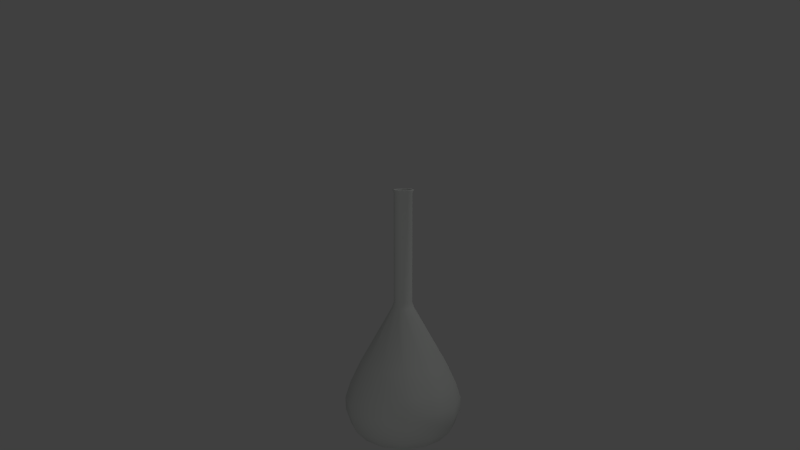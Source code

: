 # Source: BalaoVerde.blend  (saved by Blender 2.68.0; exported with 4.5.12 LTS)
import bpy
from mathutils import Matrix  # noqa: F401  (used for matrix-valued properties, if any)

bpy.ops.wm.read_factory_settings(use_empty=True)
scene = bpy.context.scene
scene.name = 'Scene'

# ---- collections
col_collection_1 = bpy.data.collections.new('Collection 1'); scene.collection.children.link(col_collection_1)

# ---- materials (node trees are filled in below, after node groups)
mat_materialverde = bpy.data.materials.new('MaterialVerde')
mat_materialverde.alpha_threshold = 0.0
mat_materialverde.use_transparent_shadow = False
mat_materialverde.diffuse_color = (0.0, 1.0, 0.01568, 1.0)
mat_materialverde.roughness = 0.5
mat_materialverde.line_color = (0.0, 0.0, 0.0, 1.0)
mat_material = bpy.data.materials.new('Material')
mat_material.alpha_threshold = 0.0
mat_material.use_transparent_shadow = False
mat_material.diffuse_color = (0.7775, 0.8, 0.7761, 1.0)
mat_material.roughness = 0.5
mat_material.line_color = (0.0, 0.0, 0.0, 1.0)

# ---- material node trees

# ---- world
world_world = bpy.data.worlds.new('World'); scene.world = world_world
world_world.color = (0.05088, 0.05088, 0.05088)
world_world.use_sun_shadow = False
world_world.sun_shadow_jitter_overblur = 0.0
world_world.cycles.sampling_method = 'MANUAL'
world_world.cycles.sample_map_resolution = 256

# ---- cameras
cam_camera = bpy.data.cameras.new('Camera')
cam_camera.clip_end = 100.0
cam_camera.lens = 35.0
cam_camera.sensor_width = 32.0
cam_camera.sensor_height = 18.0
cam_camera.ortho_scale = 7.314
cam_camera.dof.focus_distance = 0.0
cam_camera.dof.aperture_fstop = 128.0

# ---- lights
light_point = bpy.data.lights.new('Point', 'POINT')
light_point.transmission_factor = 0.0
light_point.energy = 100.0
light_point.shadow_buffer_clip_start = 0.5
light_point.shadow_soft_size = 1.0
light_point.shadow_maximum_resolution = 0.006
light_point.use_absolute_resolution = True
light_point.cycles.use_multiple_importance_sampling = False
light_lamp = bpy.data.lights.new('Lamp', 'POINT')
light_lamp.transmission_factor = 0.0
light_lamp.cutoff_distance = 30.0
light_lamp.energy = 100.0
light_lamp.shadow_buffer_clip_start = 1.001
light_lamp.shadow_soft_size = 1.0
light_lamp.shadow_maximum_resolution = 0.006
light_lamp.use_absolute_resolution = True
light_lamp.cycles.use_multiple_importance_sampling = False

# ---- meshes
me_cylinder_001 = bpy.data.meshes.new('Cylinder.001')
me_cylinder_001.from_pydata([(-1.201e-08, 8.792e-09, -0.7797), (-1.3e-08, 0.3863, -0.009424), (0.1932, 0.3346, -0.009424), (0.3346, 0.1932, -0.009424), (0.3863, 2.79e-08, -0.009424), (0.3346, -0.1932, -0.009424), (0.1932, -0.3346, -0.009424), (4.476e-08, -0.3863, -0.009424), (-0.1932, -0.3346, -0.009424), (-0.3346, -0.1932, -0.009424), (-0.3863, -1.454e-07, -0.009424), (-0.3346, 0.1932, -0.009424), (-0.1932, 0.3346, -0.009424), (-1.939e-08, 0.4876, -0.2173), (0.2438, 0.4223, -0.2173), (0.4223, 0.2438, -0.2173), (0.4876, 3.765e-08, -0.2173), (0.4223, -0.2438, -0.2173), (0.2438, -0.4223, -0.2173), (5.35e-08, -0.4876, -0.2173), (-0.2438, -0.4223, -0.2173), (-0.4223, -0.2438, -0.2173), (-0.4876, -1.81e-07, -0.2173), (-0.4223, 0.2438, -0.2173), (-0.2438, 0.4223, -0.2173), (-2.341e-08, 0.5413, -0.3726), (0.2706, 0.4688, -0.3726), (0.4688, 0.2706, -0.3726), (0.5413, 4.407e-08, -0.3726), (0.4688, -0.2706, -0.3726), (0.2706, -0.4688, -0.3726), (5.751e-08, -0.5413, -0.3726), (-0.2706, -0.4688, -0.3726), (-0.4688, -0.2706, -0.3726), (-0.5413, -1.987e-07, -0.3726), (-0.4688, 0.2706, -0.3726), (-0.2706, 0.4688, -0.3726), (-2.341e-08, 0.5413, -0.4934), (0.2706, 0.4688, -0.4934), (0.4688, 0.2706, -0.4934), (0.5413, 4.407e-08, -0.4934), (0.4688, -0.2706, -0.4934), (0.2706, -0.4688, -0.4934), (5.751e-08, -0.5413, -0.4934), (-0.2706, -0.4688, -0.4934), (-0.4688, -0.2706, -0.4934), (-0.5413, -1.987e-07, -0.4934), (-0.4688, 0.2706, -0.4934), (-0.2706, 0.4688, -0.4934), (-2.227e-08, 0.4899, -0.6371), (0.245, 0.4243, -0.6371), (0.4243, 0.245, -0.6371), (0.4899, 3.793e-08, -0.6371), (0.4243, -0.245, -0.6371), (0.245, -0.4243, -0.6371), (5.097e-08, -0.4899, -0.6371), (-0.245, -0.4243, -0.6371), (-0.4243, -0.245, -0.6371), (-0.4899, -1.818e-07, -0.6371), (-0.4243, 0.245, -0.6371), (-0.245, 0.4243, -0.6371), (-1.709e-08, 0.3866, -0.7362), (0.1933, 0.3348, -0.7362), (0.3348, 0.1933, -0.7362), (0.3866, 2.413e-08, -0.7362), (0.3348, -0.1933, -0.7362), (0.1933, -0.3348, -0.7362), (4.071e-08, -0.3866, -0.7362), (-0.1933, -0.3348, -0.7362), (-0.3348, -0.1933, -0.7362), (-0.3866, -1.493e-07, -0.7362), (-0.3348, 0.1933, -0.7362), (-0.1933, 0.3348, -0.7362), (-1.201e-08, 0.2543, -0.7797), (0.1272, 0.2202, -0.7797), (0.2202, 0.1272, -0.7797), (0.2543, 8.792e-09, -0.7797), (0.2202, -0.1272, -0.7797), (0.1272, -0.2202, -0.7797), (2.601e-08, -0.2543, -0.7797), (-0.1272, -0.2202, -0.7797), (-0.2202, -0.1272, -0.7797), (-0.2543, -1.053e-07, -0.7797), (-0.2202, 0.1272, -0.7797), (-0.1272, 0.2202, -0.7797), (1.242e-08, -8.692e-09, -0.009424)], [], [(2, 14, 13, 1), (3, 15, 14, 2), (4, 16, 15, 3), (5, 17, 16, 4), (6, 18, 17, 5), (7, 19, 18, 6), (8, 20, 19, 7), (9, 21, 20, 8), (10, 22, 21, 9), (11, 23, 22, 10), (12, 24, 23, 11), (1, 13, 24, 12), (14, 26, 25, 13), (15, 27, 26, 14), (16, 28, 27, 15), (17, 29, 28, 16), (18, 30, 29, 17), (19, 31, 30, 18), (20, 32, 31, 19), (21, 33, 32, 20), (22, 34, 33, 21), (23, 35, 34, 22), (24, 36, 35, 23), (13, 25, 36, 24), (26, 38, 37, 25), (27, 39, 38, 26), (28, 40, 39, 27), (29, 41, 40, 28), (30, 42, 41, 29), (31, 43, 42, 30), (32, 44, 43, 31), (33, 45, 44, 32), (34, 46, 45, 33), (35, 47, 46, 34), (36, 48, 47, 35), (25, 37, 48, 36), (38, 50, 49, 37), (39, 51, 50, 38), (40, 52, 51, 39), (41, 53, 52, 40), (42, 54, 53, 41), (43, 55, 54, 42), (44, 56, 55, 43), (45, 57, 56, 44), (46, 58, 57, 45), (47, 59, 58, 46), (48, 60, 59, 47), (37, 49, 60, 48), (50, 62, 61, 49), (51, 63, 62, 50), (52, 64, 63, 51), (53, 65, 64, 52), (54, 66, 65, 53), (55, 67, 66, 54), (56, 68, 67, 55), (57, 69, 68, 56), (58, 70, 69, 57), (59, 71, 70, 58), (60, 72, 71, 59), (49, 61, 72, 60), (62, 74, 73, 61), (63, 75, 74, 62), (64, 76, 75, 63), (65, 77, 76, 64), (66, 78, 77, 65), (67, 79, 78, 66), (68, 80, 79, 67), (69, 81, 80, 68), (70, 82, 81, 69), (71, 83, 82, 70), (72, 84, 83, 71), (61, 73, 84, 72), (0, 73, 74), (0, 74, 75), (0, 75, 76), (0, 76, 77), (0, 77, 78), (0, 78, 79), (0, 79, 80), (0, 80, 81), (0, 81, 82), (0, 82, 83), (0, 83, 84), (0, 84, 73), (11, 85, 12), (8, 85, 9), (5, 85, 6), (2, 85, 3), (12, 85, 1), (9, 85, 10), (6, 85, 7), (3, 85, 4), (10, 85, 11), (7, 85, 8), (4, 85, 5), (1, 85, 2)])
me_cylinder_001.polygons.foreach_set('use_smooth', [True] * 96)
_uv = me_cylinder_001.uv_layers.new(name='UVMap')
_uv.uv.foreach_set('vector', [0.91, 0.3703, 0.8804, 0.2757, 0.9798, 0.2383, 0.9999, 0.3464, 0.8232, 0.3962, 0.7955, 0.3067, 0.8804, 0.2757, 0.91, 0.3703, 0.7374, 0.4182, 0.7155, 0.3302, 0.7955, 0.3067, 0.8232, 0.3962, 0.6516, 0.4336, 0.6372, 0.3459, 0.7155, 0.3302, 0.7374, 0.4182, 0.5659, 0.4415, 0.5594, 0.354, 0.6372, 0.3459, 0.6516, 0.4336, 0.4806, 0.4415, 0.4821, 0.3546, 0.5594, 0.354, 0.5659, 0.4415, 0.3963, 0.4337, 0.4055, 0.348, 0.4821, 0.3546, 0.4806, 0.4415, 0.3137, 0.4186, 0.3296, 0.3346, 0.4055, 0.348, 0.3963, 0.4337, 0.2332, 0.3976, 0.2543, 0.3153, 0.3296, 0.3346, 0.3137, 0.4186, 0.1551, 0.3729, 0.1783, 0.2914, 0.2543, 0.3153, 0.2332, 0.3976, 0.0781, 0.3489, 0.09845, 0.265, 0.1783, 0.2914, 0.1551, 0.3729, 0.0001075, 0.3334, 0.007522, 0.2413, 0.09845, 0.265, 0.0781, 0.3489, 0.8804, 0.2757, 0.8575, 0.221, 0.9527, 0.1687, 0.9798, 0.2383, 0.7955, 0.3067, 0.778, 0.2569, 0.8575, 0.221, 0.8804, 0.2757, 0.7155, 0.3302, 0.7031, 0.282, 0.778, 0.2569, 0.7955, 0.3067, 0.6372, 0.3459, 0.6296, 0.2982, 0.7031, 0.282, 0.7155, 0.3302, 0.5594, 0.354, 0.5566, 0.3066, 0.6296, 0.2982, 0.6372, 0.3459, 0.4821, 0.3546, 0.4838, 0.3074, 0.5566, 0.3066, 0.5594, 0.354, 0.4055, 0.348, 0.4115, 0.3012, 0.4838, 0.3074, 0.4821, 0.3546, 0.3296, 0.3346, 0.3397, 0.2882, 0.4115, 0.3012, 0.4055, 0.348, 0.2543, 0.3153, 0.2679, 0.269, 0.3397, 0.2882, 0.3296, 0.3346, 0.1783, 0.2914, 0.1947, 0.2439, 0.2679, 0.269, 0.2543, 0.3153, 0.09845, 0.265, 0.116, 0.2131, 0.1947, 0.2439, 0.1783, 0.2914, 0.007522, 0.2413, 0.02081, 0.176, 0.116, 0.2131, 0.09845, 0.265, 0.8575, 0.221, 0.8387, 0.1855, 0.9243, 0.1252, 0.9527, 0.1687, 0.778, 0.2569, 0.765, 0.2242, 0.8387, 0.1855, 0.8575, 0.221, 0.7031, 0.282, 0.6944, 0.2501, 0.765, 0.2242, 0.778, 0.2569, 0.6296, 0.2982, 0.6246, 0.2666, 0.6944, 0.2501, 0.7031, 0.282, 0.5566, 0.3066, 0.5549, 0.2751, 0.6246, 0.2666, 0.6296, 0.2982, 0.4838, 0.3074, 0.4853, 0.2761, 0.5549, 0.2751, 0.5566, 0.3066, 0.4115, 0.3012, 0.416, 0.2701, 0.4853, 0.2761, 0.4838, 0.3074, 0.3397, 0.2882, 0.347, 0.2573, 0.416, 0.2701, 0.4115, 0.3012, 0.2679, 0.269, 0.278, 0.2379, 0.347, 0.2573, 0.3397, 0.2882, 0.1947, 0.2439, 0.2076, 0.2117, 0.278, 0.2379, 0.2679, 0.269, 0.116, 0.2131, 0.1319, 0.1773, 0.2076, 0.2117, 0.1947, 0.2439, 0.02081, 0.176, 0.03995, 0.1299, 0.1319, 0.1773, 0.116, 0.2131, 0.8387, 0.1855, 0.8116, 0.1446, 0.8779, 0.08013, 0.9243, 0.1252, 0.765, 0.2242, 0.7473, 0.1846, 0.8116, 0.1446, 0.8387, 0.1855, 0.6944, 0.2501, 0.6829, 0.2108, 0.7473, 0.1846, 0.765, 0.2242, 0.6246, 0.2666, 0.618, 0.2273, 0.6829, 0.2108, 0.6944, 0.2501, 0.5549, 0.2751, 0.5527, 0.2357, 0.618, 0.2273, 0.6246, 0.2666, 0.4853, 0.2761, 0.4872, 0.2368, 0.5527, 0.2357, 0.5549, 0.2751, 0.416, 0.2701, 0.4218, 0.231, 0.4872, 0.2368, 0.4853, 0.2761, 0.347, 0.2573, 0.3567, 0.2184, 0.4218, 0.231, 0.416, 0.2701, 0.278, 0.2379, 0.2917, 0.199, 0.3567, 0.2184, 0.347, 0.2573, 0.2076, 0.2117, 0.2259, 0.1718, 0.2917, 0.199, 0.278, 0.2379, 0.1319, 0.1773, 0.1568, 0.1339, 0.2259, 0.1718, 0.2076, 0.2117, 0.03995, 0.1299, 0.07722, 0.07501, 0.1568, 0.1339, 0.1319, 0.1773, 0.8116, 0.1446, 0.7811, 0.1086, 0.8276, 0.05042, 0.8779, 0.08013, 0.7473, 0.1846, 0.7269, 0.1463, 0.7811, 0.1086, 0.8116, 0.1446, 0.6829, 0.2108, 0.6693, 0.1713, 0.7269, 0.1463, 0.7473, 0.1846, 0.618, 0.2273, 0.6098, 0.1869, 0.6693, 0.1713, 0.6829, 0.2108, 0.5527, 0.2357, 0.5492, 0.1948, 0.6098, 0.1869, 0.618, 0.2273, 0.4872, 0.2368, 0.4881, 0.1957, 0.5492, 0.1948, 0.5527, 0.2357, 0.4218, 0.231, 0.427, 0.19, 0.4881, 0.1957, 0.4872, 0.2368, 0.3567, 0.2184, 0.3663, 0.1777, 0.427, 0.19, 0.4218, 0.231, 0.2917, 0.199, 0.3061, 0.1584, 0.3663, 0.1777, 0.3567, 0.2184, 0.2259, 0.1718, 0.2463, 0.131, 0.3061, 0.1584, 0.2917, 0.199, 0.1568, 0.1339, 0.1865, 0.09231, 0.2463, 0.131, 0.2259, 0.1718, 0.07722, 0.07501, 0.1267, 0.03213, 0.1865, 0.09231, 0.1568, 0.1339, 0.7811, 0.1086, 0.7444, 0.07214, 0.7757, 0.02926, 0.8276, 0.05042, 0.7269, 0.1463, 0.7006, 0.1026, 0.7444, 0.07214, 0.7811, 0.1086, 0.6693, 0.1713, 0.6507, 0.1235, 0.7006, 0.1026, 0.7269, 0.1463, 0.6098, 0.1869, 0.5977, 0.1367, 0.6507, 0.1235, 0.6693, 0.1713, 0.5492, 0.1948, 0.543, 0.1432, 0.5977, 0.1367, 0.6098, 0.1869, 0.4881, 0.1957, 0.4876, 0.1434, 0.543, 0.1432, 0.5492, 0.1948, 0.427, 0.19, 0.4322, 0.1376, 0.4876, 0.1434, 0.4881, 0.1957, 0.3663, 0.1777, 0.3774, 0.1256, 0.4322, 0.1376, 0.427, 0.19, 0.3061, 0.1584, 0.3238, 0.1071, 0.3774, 0.1256, 0.3663, 0.1777, 0.2463, 0.131, 0.2721, 0.08146, 0.3238, 0.1071, 0.3061, 0.1584, 0.1865, 0.09231, 0.2243, 0.04685, 0.2721, 0.08146, 0.2463, 0.131, 0.1267, 0.03213, 0.1849, 0.0001075, 0.2243, 0.04685, 0.1865, 0.09231, 0.3289, 0.5235, 0.4102, 0.5454, 0.3884, 0.5834, 0.3289, 0.5235, 0.3884, 0.5834, 0.3507, 0.6054, 0.3289, 0.5235, 0.3507, 0.6054, 0.3071, 0.6054, 0.3289, 0.5235, 0.3071, 0.6054, 0.2693, 0.5834, 0.3289, 0.5235, 0.2693, 0.5834, 0.2475, 0.5454, 0.3289, 0.5235, 0.2475, 0.5454, 0.2475, 0.5016, 0.3289, 0.5235, 0.2475, 0.5016, 0.2693, 0.4636, 0.3289, 0.5235, 0.2693, 0.4636, 0.3071, 0.4417, 0.3289, 0.5235, 0.3071, 0.4417, 0.3507, 0.4417, 0.3289, 0.5235, 0.3507, 0.4417, 0.3884, 0.4636, 0.3289, 0.5235, 0.3884, 0.4636, 0.4102, 0.5016, 0.3289, 0.5235, 0.4102, 0.5016, 0.4102, 0.5454, 0.1568, 0.6903, 0.1237, 0.566, 0.2142, 0.657, 0.0001076, 0.5993, 0.1237, 0.566, 0.03322, 0.657, 0.09058, 0.4417, 0.1237, 0.566, 0.03322, 0.475, 0.2473, 0.5327, 0.1237, 0.566, 0.2142, 0.475, 0.2142, 0.657, 0.1237, 0.566, 0.2473, 0.5993, 0.03322, 0.657, 0.1237, 0.566, 0.09058, 0.6903, 0.03322, 0.475, 0.1237, 0.566, 0.0001075, 0.5327, 0.2142, 0.475, 0.1237, 0.566, 0.1568, 0.4417, 0.09058, 0.6903, 0.1237, 0.566, 0.1568, 0.6903, 0.0001075, 0.5327, 0.1237, 0.566, 0.0001076, 0.5993, 0.1568, 0.4417, 0.1237, 0.566, 0.09058, 0.4417, 0.2473, 0.5993, 0.1237, 0.566, 0.2473, 0.5327])
me_cylinder_001.materials.append(mat_materialverde)
me_cylinder_001.use_remesh_preserve_volume = False
me_cylinder_001.use_remesh_preserve_attributes = False
me_cylinder_001.use_mirror_vertex_groups = False
me_cylinder_001.update()
me_cylinder = bpy.data.meshes.new('Cylinder')
me_cylinder.from_pydata([(2.369e-09, 3.709e-08, -0.7889), (1.257e-08, 0.56, -0.3771), (-5.92e-09, 0.08797, 0.5755), (0.28, 0.485, -0.3771), (0.04399, 0.07619, 0.5755), (0.485, 0.28, -0.3771), (0.07619, 0.04399, 0.5755), (0.56, 5.215e-08, -0.3771), (0.08797, 5.946e-09, 0.5755), (0.485, -0.28, -0.3771), (0.07619, -0.04399, 0.5755), (0.28, -0.485, -0.3771), (0.04399, -0.07619, 0.5755), (9.732e-08, -0.56, -0.3771), (7.231e-09, -0.08797, 0.5755), (-0.28, -0.485, -0.3771), (-0.04399, -0.07619, 0.5755), (-0.485, -0.28, -0.3771), (-0.07619, -0.04399, 0.5755), (-0.56, -1.863e-07, -0.3771), (-0.08797, -3.351e-08, 0.5755), (-0.485, 0.28, -0.3771), (-0.07619, 0.04399, 0.5755), (-0.28, 0.485, -0.3771), (-0.04399, 0.07619, 0.5755), (9.35e-09, 0.5097, -0.2194), (1.232e-08, 0.556, -0.4952), (0.278, 0.4815, -0.4952), (0.4815, 0.278, -0.4952), (0.556, 5.17e-08, -0.4952), (0.4815, -0.278, -0.4952), (0.278, -0.4815, -0.4952), (9.646e-08, -0.556, -0.4952), (-0.278, -0.4815, -0.4952), (-0.4815, -0.278, -0.4952), (-0.556, -1.85e-07, -0.4952), (-0.4815, 0.278, -0.4952), (-0.278, 0.4815, -0.4952), (9.719e-09, 0.505, -0.6375), (0.2525, 0.4374, -0.6375), (0.4374, 0.2525, -0.6375), (0.505, 4.57e-08, -0.6375), (0.4374, -0.2525, -0.6375), (0.2525, -0.4374, -0.6375), (8.615e-08, -0.505, -0.6375), (-0.2525, -0.4374, -0.6375), (-0.4374, -0.2525, -0.6375), (-0.505, -1.693e-07, -0.6375), (-0.4374, 0.2525, -0.6375), (-0.2525, 0.4374, -0.6375), (5.374e-09, 0.4014, -0.7405), (0.2007, 0.3476, -0.7405), (0.3476, 0.2007, -0.7405), (0.4014, 3.491e-08, -0.7405), (0.3476, -0.2007, -0.7405), (0.2007, -0.3476, -0.7405), (6.613e-08, -0.4014, -0.7405), (-0.2007, -0.3476, -0.7405), (-0.3476, -0.2007, -0.7405), (-0.4014, -1.36e-07, -0.7405), (-0.3476, 0.2007, -0.7405), (-0.2007, 0.3476, -0.7405), (2.369e-09, 0.2646, -0.7889), (0.1323, 0.2291, -0.7889), (0.2291, 0.1323, -0.7889), (0.2646, 2.301e-08, -0.7889), (0.2291, -0.1323, -0.7889), (0.1323, -0.2291, -0.7889), (4.241e-08, -0.2646, -0.7889), (-0.1323, -0.2291, -0.7889), (-0.2291, -0.1323, -0.7889), (-0.2646, -8.963e-08, -0.7889), (-0.2291, 0.1323, -0.7889), (-0.1323, 0.2291, -0.7889), (0.2548, 0.4414, -0.2194), (0.4414, 0.2548, -0.2194), (0.5097, 4.82e-08, -0.2194), (0.4414, -0.2548, -0.2194), (0.2548, -0.4414, -0.2194), (8.645e-08, -0.5097, -0.2194), (-0.2548, -0.4414, -0.2194), (-0.4414, -0.2548, -0.2194), (-0.5097, -1.692e-07, -0.2194), (-0.4414, 0.2548, -0.2194), (-0.2548, 0.4414, -0.2194), (5.38e-09, 0.4105, -0.01048), (0.2053, 0.3555, -0.01048), (0.3555, 0.2053, -0.01048), (0.4105, 3.839e-08, -0.01048), (0.3555, -0.2053, -0.01048), (0.2053, -0.3555, -0.01048), (6.744e-08, -0.4105, -0.01048), (-0.2053, -0.3555, -0.01048), (-0.3555, -0.2053, -0.01048), (-0.4105, -1.373e-07, -0.01048), (-0.3555, 0.2053, -0.01048), (-0.2053, 0.3555, -0.01048), (-5.92e-09, 0.08797, 1.626), (0.04399, 0.07619, 1.626), (0.07619, 0.04399, 1.626), (0.08797, 5.946e-09, 1.626), (0.07619, -0.04399, 1.626), (0.04399, -0.07619, 1.626), (7.231e-09, -0.08797, 1.626), (-0.04399, -0.07619, 1.626), (-0.07619, -0.04399, 1.626), (-0.08797, -3.351e-08, 1.626), (-0.07619, 0.04399, 1.626), (-0.04399, 0.07619, 1.626), (-6.462e-09, 0.09933, 1.649), (0.04966, 0.08602, 1.649), (0.08602, 0.04966, 1.649), (0.09933, 7.009e-09, 1.649), (0.08602, -0.04966, 1.649), (0.04966, -0.08602, 1.649), (8.387e-09, -0.09933, 1.649), (-0.04966, -0.08602, 1.649), (-0.08602, -0.04966, 1.649), (-0.09933, -3.754e-08, 1.649), (-0.08602, 0.04966, 1.649), (-0.04966, 0.08602, 1.649), (-6.462e-09, 0.09933, 1.655), (0.04966, 0.08602, 1.655), (0.08602, 0.04966, 1.655), (0.09933, 7.009e-09, 1.655), (0.08602, -0.04966, 1.655), (0.04966, -0.08602, 1.655), (8.387e-09, -0.09933, 1.655), (-0.04966, -0.08602, 1.655), (-0.08602, -0.04966, 1.655), (-0.09933, -3.754e-08, 1.655), (-0.08602, 0.04966, 1.655), (-0.04966, 0.08602, 1.655), (-5.911e-09, 0.0812, 1.655), (0.0406, 0.07032, 1.655), (0.07032, 0.0406, 1.655), (0.0812, 4.998e-09, 1.655), (0.07032, -0.0406, 1.655), (0.0406, -0.07032, 1.655), (6.228e-09, -0.0812, 1.655), (-0.0406, -0.07032, 1.655), (-0.07032, -0.0406, 1.655), (-0.0812, -3.142e-08, 1.655), (-0.07032, 0.0406, 1.655), (-0.0406, 0.07032, 1.655), (-5.911e-09, 0.0812, 0.5664), (0.0406, 0.07032, 0.5664), (0.07032, 0.0406, 0.5664), (0.0812, 4.998e-09, 0.5664), (0.07032, -0.0406, 0.5664), (0.0406, -0.07032, 0.5664), (6.228e-09, -0.0812, 0.5664), (-0.0406, -0.07032, 0.5664), (-0.07032, -0.0406, 0.5664), (-0.0812, -3.142e-08, 0.5664), (-0.07032, 0.0406, 0.5664), (-0.0406, 0.07032, 0.5664), (-1.212e-08, 9.055e-09, -0.7819), (-1.311e-08, 0.389, -0.006199), (0.1945, 0.3369, -0.006199), (0.3369, 0.1945, -0.006199), (0.389, 2.829e-08, -0.006199), (0.3369, -0.1945, -0.006199), (0.1945, -0.3369, -0.006199), (4.505e-08, -0.389, -0.006199), (-0.1945, -0.3369, -0.006199), (-0.3369, -0.1945, -0.006199), (-0.389, -1.462e-07, -0.006199), (-0.3369, 0.1945, -0.006199), (-0.1945, 0.3369, -0.006199), (-1.955e-08, 0.491, -0.2156), (0.2455, 0.4252, -0.2156), (0.4252, 0.2455, -0.2156), (0.491, 3.811e-08, -0.2156), (0.4252, -0.2455, -0.2156), (0.2455, -0.4252, -0.2156), (5.386e-08, -0.491, -0.2156), (-0.2455, -0.4252, -0.2156), (-0.4252, -0.2455, -0.2156), (-0.491, -1.821e-07, -0.2156), (-0.4252, 0.2455, -0.2156), (-0.2455, 0.4252, -0.2156), (-2.36e-08, 0.5451, -0.3719), (0.2725, 0.4721, -0.3719), (0.4721, 0.2725, -0.3719), (0.5451, 4.458e-08, -0.3719), (0.4721, -0.2725, -0.3719), (0.2725, -0.4721, -0.3719), (5.789e-08, -0.5451, -0.3719), (-0.2725, -0.4721, -0.3719), (-0.4721, -0.2725, -0.3719), (-0.5451, -1.999e-07, -0.3719), (-0.4721, 0.2725, -0.3719), (-0.2725, 0.4721, -0.3719), (-2.36e-08, 0.5451, -0.4936), (0.2725, 0.4721, -0.4936), (0.4721, 0.2725, -0.4936), (0.5451, 4.458e-08, -0.4936), (0.4721, -0.2725, -0.4936), (0.2725, -0.4721, -0.4936), (5.789e-08, -0.5451, -0.4936), (-0.2725, -0.4721, -0.4936), (-0.4721, -0.2725, -0.4936), (-0.5451, -1.999e-07, -0.4936), (-0.4721, 0.2725, -0.4936), (-0.2725, 0.4721, -0.4936), (-2.245e-08, 0.4934, -0.6383), (0.2467, 0.4273, -0.6383), (0.4273, 0.2467, -0.6383), (0.4934, 3.84e-08, -0.6383), (0.4273, -0.2467, -0.6383), (0.2467, -0.4273, -0.6383), (5.131e-08, -0.4934, -0.6383), (-0.2467, -0.4273, -0.6383), (-0.4273, -0.2467, -0.6383), (-0.4934, -1.829e-07, -0.6383), (-0.4273, 0.2467, -0.6383), (-0.2467, 0.4273, -0.6383), (-1.723e-08, 0.3894, -0.7381), (0.1947, 0.3372, -0.7381), (0.3372, 0.1947, -0.7381), (0.3894, 2.45e-08, -0.7381), (0.3372, -0.1947, -0.7381), (0.1947, -0.3372, -0.7381), (4.098e-08, -0.3894, -0.7381), (-0.1947, -0.3372, -0.7381), (-0.3372, -0.1947, -0.7381), (-0.3894, -1.501e-07, -0.7381), (-0.3372, 0.1947, -0.7381), (-0.1947, 0.3372, -0.7381), (-1.212e-08, 0.2561, -0.7819), (0.1281, 0.2218, -0.7819), (0.2218, 0.1281, -0.7819), (0.2561, 9.055e-09, -0.7819), (0.2218, -0.1281, -0.7819), (0.1281, -0.2218, -0.7819), (2.617e-08, -0.2561, -0.7819), (-0.1281, -0.2218, -0.7819), (-0.2218, -0.1281, -0.7819), (-0.2561, -1.058e-07, -0.7819), (-0.2218, 0.1281, -0.7819), (-0.1281, 0.2218, -0.7819), (-4.796e-09, 0.1048, 0.5259), (0.05239, 0.09073, 0.5259), (0.09073, 0.05239, 0.5259), (0.1048, 7.618e-09, 0.5259), (0.09073, -0.05239, 0.5259), (0.05239, -0.09073, 0.5259), (1.092e-08, -0.1048, 0.5259), (-0.05239, -0.09073, 0.5259), (-0.09073, -0.05239, 0.5259), (-0.1048, -3.872e-08, 0.5259), (-0.09073, 0.05239, 0.5259), (-0.05239, 0.09073, 0.5259)], [], [(1, 3, 27, 26), (4, 2, 97, 98), (242, 2, 4, 243), (3, 5, 28, 27), (6, 4, 98, 99), (243, 4, 6, 244), (5, 7, 29, 28), (8, 6, 99, 100), (244, 6, 8, 245), (7, 9, 30, 29), (10, 8, 100, 101), (245, 8, 10, 246), (9, 11, 31, 30), (12, 10, 101, 102), (246, 10, 12, 247), (11, 13, 32, 31), (14, 12, 102, 103), (247, 12, 14, 248), (13, 15, 33, 32), (16, 14, 103, 104), (248, 14, 16, 249), (15, 17, 34, 33), (18, 16, 104, 105), (249, 16, 18, 250), (17, 19, 35, 34), (20, 18, 105, 106), (250, 18, 20, 251), (19, 21, 36, 35), (22, 20, 106, 107), (251, 20, 22, 252), (21, 23, 37, 36), (24, 22, 107, 108), (252, 22, 24, 253), (23, 1, 26, 37), (2, 24, 108, 97), (253, 24, 2, 242), (26, 27, 39, 38), (27, 28, 40, 39), (28, 29, 41, 40), (29, 30, 42, 41), (30, 31, 43, 42), (31, 32, 44, 43), (32, 33, 45, 44), (33, 34, 46, 45), (34, 35, 47, 46), (35, 36, 48, 47), (36, 37, 49, 48), (37, 26, 38, 49), (38, 39, 51, 50), (39, 40, 52, 51), (40, 41, 53, 52), (41, 42, 54, 53), (42, 43, 55, 54), (43, 44, 56, 55), (44, 45, 57, 56), (45, 46, 58, 57), (46, 47, 59, 58), (47, 48, 60, 59), (48, 49, 61, 60), (49, 38, 50, 61), (50, 51, 63, 62), (51, 52, 64, 63), (52, 53, 65, 64), (53, 54, 66, 65), (54, 55, 67, 66), (55, 56, 68, 67), (56, 57, 69, 68), (57, 58, 70, 69), (58, 59, 71, 70), (59, 60, 72, 71), (60, 61, 73, 72), (61, 50, 62, 73), (0, 62, 63), (0, 63, 64), (0, 64, 65), (0, 65, 66), (0, 66, 67), (0, 67, 68), (0, 68, 69), (0, 69, 70), (0, 70, 71), (0, 71, 72), (0, 72, 73), (0, 73, 62), (1, 25, 74, 3), (3, 74, 75, 5), (5, 75, 76, 7), (7, 76, 77, 9), (9, 77, 78, 11), (11, 78, 79, 13), (13, 79, 80, 15), (15, 80, 81, 17), (17, 81, 82, 19), (19, 82, 83, 21), (21, 83, 84, 23), (23, 84, 25, 1), (25, 85, 86, 74), (74, 86, 87, 75), (75, 87, 88, 76), (76, 88, 89, 77), (77, 89, 90, 78), (78, 90, 91, 79), (79, 91, 92, 80), (80, 92, 93, 81), (81, 93, 94, 82), (82, 94, 95, 83), (83, 95, 96, 84), (84, 96, 85, 25), (98, 97, 109, 110), (99, 98, 110, 111), (100, 99, 111, 112), (101, 100, 112, 113), (102, 101, 113, 114), (103, 102, 114, 115), (104, 103, 115, 116), (105, 104, 116, 117), (106, 105, 117, 118), (107, 106, 118, 119), (108, 107, 119, 120), (97, 108, 120, 109), (110, 109, 121, 122), (111, 110, 122, 123), (112, 111, 123, 124), (113, 112, 124, 125), (114, 113, 125, 126), (115, 114, 126, 127), (116, 115, 127, 128), (117, 116, 128, 129), (118, 117, 129, 130), (119, 118, 130, 131), (120, 119, 131, 132), (109, 120, 132, 121), (122, 121, 133, 134), (123, 122, 134, 135), (124, 123, 135, 136), (125, 124, 136, 137), (126, 125, 137, 138), (127, 126, 138, 139), (128, 127, 139, 140), (129, 128, 140, 141), (130, 129, 141, 142), (131, 130, 142, 143), (132, 131, 143, 144), (121, 132, 144, 133), (134, 133, 145, 146), (135, 134, 146, 147), (136, 135, 147, 148), (137, 136, 148, 149), (138, 137, 149, 150), (139, 138, 150, 151), (140, 139, 151, 152), (141, 140, 152, 153), (142, 141, 153, 154), (143, 142, 154, 155), (144, 143, 155, 156), (133, 144, 156, 145), (146, 145, 158, 159), (147, 146, 159, 160), (148, 147, 160, 161), (149, 148, 161, 162), (150, 149, 162, 163), (151, 150, 163, 164), (152, 151, 164, 165), (153, 152, 165, 166), (154, 153, 166, 167), (155, 154, 167, 168), (156, 155, 168, 169), (145, 156, 169, 158), (159, 158, 170, 171), (160, 159, 171, 172), (161, 160, 172, 173), (162, 161, 173, 174), (163, 162, 174, 175), (164, 163, 175, 176), (165, 164, 176, 177), (166, 165, 177, 178), (167, 166, 178, 179), (168, 167, 179, 180), (169, 168, 180, 181), (158, 169, 181, 170), (171, 170, 182, 183), (172, 171, 183, 184), (173, 172, 184, 185), (174, 173, 185, 186), (175, 174, 186, 187), (176, 175, 187, 188), (177, 176, 188, 189), (178, 177, 189, 190), (179, 178, 190, 191), (180, 179, 191, 192), (181, 180, 192, 193), (170, 181, 193, 182), (183, 182, 194, 195), (184, 183, 195, 196), (185, 184, 196, 197), (186, 185, 197, 198), (187, 186, 198, 199), (188, 187, 199, 200), (189, 188, 200, 201), (190, 189, 201, 202), (191, 190, 202, 203), (192, 191, 203, 204), (193, 192, 204, 205), (182, 193, 205, 194), (195, 194, 206, 207), (196, 195, 207, 208), (197, 196, 208, 209), (198, 197, 209, 210), (199, 198, 210, 211), (200, 199, 211, 212), (201, 200, 212, 213), (202, 201, 213, 214), (203, 202, 214, 215), (204, 203, 215, 216), (205, 204, 216, 217), (194, 205, 217, 206), (207, 206, 218, 219), (208, 207, 219, 220), (209, 208, 220, 221), (210, 209, 221, 222), (211, 210, 222, 223), (212, 211, 223, 224), (213, 212, 224, 225), (214, 213, 225, 226), (215, 214, 226, 227), (216, 215, 227, 228), (217, 216, 228, 229), (206, 217, 229, 218), (219, 218, 230, 231), (220, 219, 231, 232), (221, 220, 232, 233), (222, 221, 233, 234), (223, 222, 234, 235), (224, 223, 235, 236), (225, 224, 236, 237), (226, 225, 237, 238), (227, 226, 238, 239), (228, 227, 239, 240), (229, 228, 240, 241), (218, 229, 241, 230), (157, 231, 230), (157, 232, 231), (157, 233, 232), (157, 234, 233), (157, 235, 234), (157, 236, 235), (157, 237, 236), (157, 238, 237), (157, 239, 238), (157, 240, 239), (157, 241, 240), (157, 230, 241), (85, 242, 243, 86), (86, 243, 244, 87), (87, 244, 245, 88), (88, 245, 246, 89), (89, 246, 247, 90), (90, 247, 248, 91), (91, 248, 249, 92), (92, 249, 250, 93), (93, 250, 251, 94), (94, 251, 252, 95), (95, 252, 253, 96), (96, 253, 242, 85)])
me_cylinder.polygons.foreach_set('use_smooth', [True] * 264)
_uv = me_cylinder.uv_layers.new(name='UVMap')
_uv.uv.foreach_set('vector', [0.613, 0.2347, 0.5318, 0.2089, 0.5386, 0.1802, 0.6234, 0.1959, 0.3193, 0.4402, 0.3315, 0.4483, 0.2306, 0.7938, 0.2158, 0.7883, 0.3414, 0.4383, 0.3315, 0.4483, 0.3193, 0.4402, 0.3293, 0.4264, 0.5318, 0.2089, 0.4702, 0.1904, 0.4756, 0.1672, 0.5386, 0.1802, 0.3058, 0.4321, 0.3193, 0.4402, 0.2158, 0.7883, 0.2014, 0.7833, 0.3293, 0.4264, 0.3193, 0.4402, 0.3058, 0.4321, 0.3148, 0.4165, 0.4702, 0.1904, 0.4188, 0.1764, 0.4232, 0.1562, 0.4756, 0.1672, 0.2913, 0.4248, 0.3058, 0.4321, 0.2014, 0.7833, 0.1871, 0.7787, 0.3148, 0.4165, 0.3058, 0.4321, 0.2913, 0.4248, 0.2992, 0.4081, 0.4188, 0.1764, 0.3733, 0.1656, 0.3767, 0.1473, 0.4232, 0.1562, 0.2761, 0.4182, 0.2913, 0.4248, 0.1871, 0.7787, 0.1729, 0.7744, 0.2992, 0.4081, 0.2913, 0.4248, 0.2761, 0.4182, 0.2829, 0.4009, 0.3733, 0.1656, 0.3313, 0.1575, 0.3338, 0.1403, 0.3767, 0.1473, 0.2605, 0.4125, 0.2761, 0.4182, 0.1729, 0.7744, 0.1586, 0.7702, 0.2829, 0.4009, 0.2761, 0.4182, 0.2605, 0.4125, 0.2662, 0.3948, 0.3313, 0.1575, 0.2914, 0.1517, 0.2932, 0.1351, 0.3338, 0.1403, 0.2446, 0.4077, 0.2605, 0.4125, 0.1586, 0.7702, 0.1442, 0.7661, 0.2662, 0.3948, 0.2605, 0.4125, 0.2446, 0.4077, 0.2492, 0.3896, 0.2914, 0.1517, 0.2526, 0.1476, 0.2538, 0.1314, 0.2932, 0.1351, 0.2285, 0.4036, 0.2446, 0.4077, 0.1442, 0.7661, 0.1298, 0.762, 0.2492, 0.3896, 0.2446, 0.4077, 0.2285, 0.4036, 0.232, 0.3854, 0.2526, 0.1476, 0.2139, 0.145, 0.2147, 0.1286, 0.2538, 0.1314, 0.2122, 0.4005, 0.2285, 0.4036, 0.1298, 0.762, 0.1154, 0.7582, 0.232, 0.3854, 0.2285, 0.4036, 0.2122, 0.4005, 0.2146, 0.3821, 0.2139, 0.145, 0.1741, 0.1432, 0.1748, 0.1261, 0.2147, 0.1286, 0.1959, 0.3983, 0.2122, 0.4005, 0.1154, 0.7582, 0.1008, 0.7544, 0.2146, 0.3821, 0.2122, 0.4005, 0.1959, 0.3983, 0.197, 0.38, 0.1741, 0.1432, 0.1313, 0.1415, 0.1323, 0.1228, 0.1748, 0.1261, 0.1797, 0.3972, 0.1959, 0.3983, 0.1008, 0.7544, 0.08608, 0.7509, 0.197, 0.38, 0.1959, 0.3983, 0.1797, 0.3972, 0.1793, 0.3792, 0.1313, 0.1415, 0.08171, 0.1391, 0.08395, 0.1167, 0.1323, 0.1228, 0.1639, 0.3972, 0.1797, 0.3972, 0.08608, 0.7509, 0.0711, 0.7478, 0.1793, 0.3792, 0.1797, 0.3972, 0.1639, 0.3972, 0.1619, 0.3804, 0.08171, 0.1391, 0.01461, 0.1342, 0.02019, 0.1034, 0.08395, 0.1167, 0.1487, 0.3978, 0.1639, 0.3972, 0.0711, 0.7478, 0.05581, 0.7446, 0.1619, 0.3804, 0.1639, 0.3972, 0.1487, 0.3978, 0.1458, 0.3844, 0.6234, 0.1959, 0.5386, 0.1802, 0.5427, 0.1417, 0.626, 0.1416, 0.5386, 0.1802, 0.4756, 0.1672, 0.4803, 0.1358, 0.5427, 0.1417, 0.4756, 0.1672, 0.4232, 0.1562, 0.4276, 0.1287, 0.4803, 0.1358, 0.4232, 0.1562, 0.3767, 0.1473, 0.3804, 0.1222, 0.4276, 0.1287, 0.3767, 0.1473, 0.3338, 0.1403, 0.3367, 0.1168, 0.3804, 0.1222, 0.3338, 0.1403, 0.2932, 0.1351, 0.2953, 0.1126, 0.3367, 0.1168, 0.2932, 0.1351, 0.2538, 0.1314, 0.2553, 0.1094, 0.2953, 0.1126, 0.2538, 0.1314, 0.2147, 0.1286, 0.216, 0.1066, 0.2553, 0.1094, 0.2147, 0.1286, 0.1748, 0.1261, 0.1764, 0.1035, 0.216, 0.1066, 0.1748, 0.1261, 0.1323, 0.1228, 0.1353, 0.09859, 0.1764, 0.1035, 0.1323, 0.1228, 0.08395, 0.1167, 0.0902, 0.0888, 0.1353, 0.09859, 0.08395, 0.1167, 0.02019, 0.1034, 0.03609, 0.06692, 0.0902, 0.0888, 0.626, 0.1416, 0.5427, 0.1417, 0.5418, 0.1002, 0.6132, 0.08742, 0.5427, 0.1417, 0.4803, 0.1358, 0.4832, 0.1006, 0.5418, 0.1002, 0.4803, 0.1358, 0.4276, 0.1287, 0.4315, 0.09725, 0.4832, 0.1006, 0.4276, 0.1287, 0.3804, 0.1222, 0.3842, 0.09312, 0.4315, 0.09725, 0.3804, 0.1222, 0.3367, 0.1168, 0.3399, 0.08937, 0.3842, 0.09312, 0.3367, 0.1168, 0.2953, 0.1126, 0.2979, 0.08636, 0.3399, 0.08937, 0.2953, 0.1126, 0.2553, 0.1094, 0.2576, 0.08394, 0.2979, 0.08636, 0.2553, 0.1094, 0.216, 0.1066, 0.2183, 0.08162, 0.2576, 0.08394, 0.216, 0.1066, 0.1764, 0.1035, 0.1795, 0.07846, 0.2183, 0.08162, 0.1764, 0.1035, 0.1353, 0.09859, 0.1404, 0.07279, 0.1795, 0.07846, 0.1353, 0.09859, 0.0902, 0.0888, 0.1003, 0.06143, 0.1404, 0.07279, 0.0902, 0.0888, 0.03609, 0.06692, 0.05894, 0.03753, 0.1003, 0.06143, 0.6132, 0.08742, 0.5418, 0.1002, 0.5359, 0.04985, 0.5871, 0.03552, 0.5418, 0.1002, 0.4832, 0.1006, 0.4851, 0.05377, 0.5359, 0.04985, 0.4832, 0.1006, 0.4315, 0.09725, 0.4362, 0.05338, 0.4851, 0.05377, 0.4315, 0.09725, 0.3842, 0.09312, 0.3895, 0.05163, 0.4362, 0.05338, 0.3842, 0.09312, 0.3399, 0.08937, 0.3449, 0.04987, 0.3895, 0.05163, 0.3399, 0.08937, 0.2979, 0.08636, 0.3023, 0.04858, 0.3449, 0.04987, 0.2979, 0.08636, 0.2576, 0.08394, 0.2616, 0.04768, 0.3023, 0.04858, 0.2576, 0.08394, 0.2183, 0.08162, 0.2224, 0.04671, 0.2616, 0.04768, 0.2183, 0.08162, 0.1795, 0.07846, 0.1848, 0.04482, 0.2224, 0.04671, 0.1795, 0.07846, 0.1404, 0.07279, 0.1487, 0.04051, 0.1848, 0.04482, 0.1404, 0.07279, 0.1003, 0.06143, 0.1148, 0.03115, 0.1487, 0.04051, 0.1003, 0.06143, 0.05894, 0.03753, 0.08569, 0.01245, 0.1148, 0.03115, 0.4054, 0.841, 0.4423, 0.703, 0.5064, 0.74, 0.4054, 0.841, 0.5064, 0.74, 0.5434, 0.8041, 0.4054, 0.841, 0.5434, 0.8041, 0.5434, 0.878, 0.4054, 0.841, 0.5434, 0.878, 0.5064, 0.9421, 0.4054, 0.841, 0.5064, 0.9421, 0.4423, 0.979, 0.4054, 0.841, 0.4423, 0.979, 0.3684, 0.979, 0.4054, 0.841, 0.3684, 0.979, 0.3044, 0.9421, 0.4054, 0.841, 0.3044, 0.9421, 0.2674, 0.878, 0.4054, 0.841, 0.2674, 0.878, 0.2674, 0.8041, 0.4054, 0.841, 0.2674, 0.8041, 0.3044, 0.74, 0.4054, 0.841, 0.3044, 0.74, 0.3684, 0.703, 0.4054, 0.841, 0.3684, 0.703, 0.4423, 0.703, 0.613, 0.2347, 0.5875, 0.2868, 0.5158, 0.2479, 0.5318, 0.2089, 0.5318, 0.2089, 0.5158, 0.2479, 0.4588, 0.2224, 0.4702, 0.1904, 0.4702, 0.1904, 0.4588, 0.2224, 0.4103, 0.2044, 0.4188, 0.1764, 0.4188, 0.1764, 0.4103, 0.2044, 0.3669, 0.1912, 0.3733, 0.1656, 0.3733, 0.1656, 0.3669, 0.1912, 0.3266, 0.1816, 0.3313, 0.1575, 0.3313, 0.1575, 0.3266, 0.1816, 0.2881, 0.175, 0.2914, 0.1517, 0.2914, 0.1517, 0.2881, 0.175, 0.2505, 0.1707, 0.2526, 0.1476, 0.2526, 0.1476, 0.2505, 0.1707, 0.2127, 0.1683, 0.2139, 0.145, 0.2139, 0.145, 0.2127, 0.1683, 0.1735, 0.1677, 0.1741, 0.1432, 0.1741, 0.1432, 0.1735, 0.1677, 0.131, 0.1686, 0.1313, 0.1415, 0.1313, 0.1415, 0.131, 0.1686, 0.08197, 0.1714, 0.08171, 0.1391, 0.08171, 0.1391, 0.08197, 0.1714, 0.01952, 0.1787, 0.01461, 0.1342, 0.5875, 0.2868, 0.5313, 0.3498, 0.481, 0.3012, 0.5158, 0.2479, 0.5158, 0.2479, 0.481, 0.3012, 0.4352, 0.2688, 0.4588, 0.2224, 0.4588, 0.2224, 0.4352, 0.2688, 0.3935, 0.2462, 0.4103, 0.2044, 0.4103, 0.2044, 0.3935, 0.2462, 0.3548, 0.2301, 0.3669, 0.1912, 0.3669, 0.1912, 0.3548, 0.2301, 0.3182, 0.2188, 0.3266, 0.1816, 0.3266, 0.1816, 0.3182, 0.2188, 0.2827, 0.2111, 0.2881, 0.175, 0.2881, 0.175, 0.2827, 0.2111, 0.2476, 0.2066, 0.2505, 0.1707, 0.2505, 0.1707, 0.2476, 0.2066, 0.2121, 0.2049, 0.2127, 0.1683, 0.2127, 0.1683, 0.2121, 0.2049, 0.1753, 0.2061, 0.1735, 0.1677, 0.1735, 0.1677, 0.1753, 0.2061, 0.1356, 0.2106, 0.131, 0.1686, 0.131, 0.1686, 0.1356, 0.2106, 0.09139, 0.2199, 0.08197, 0.1714, 0.08197, 0.1714, 0.09139, 0.2199, 0.04124, 0.2379, 0.01952, 0.1787, 0.2158, 0.7883, 0.2306, 0.7938, 0.2279, 0.8028, 0.2128, 0.7961, 0.2014, 0.7833, 0.2158, 0.7883, 0.2128, 0.7961, 0.1987, 0.7909, 0.1871, 0.7787, 0.2014, 0.7833, 0.1987, 0.7909, 0.1846, 0.7863, 0.1729, 0.7744, 0.1871, 0.7787, 0.1846, 0.7863, 0.1705, 0.782, 0.1586, 0.7702, 0.1729, 0.7744, 0.1705, 0.782, 0.1563, 0.7778, 0.1442, 0.7661, 0.1586, 0.7702, 0.1563, 0.7778, 0.142, 0.7737, 0.1298, 0.762, 0.1442, 0.7661, 0.142, 0.7737, 0.1276, 0.7697, 0.1154, 0.7582, 0.1298, 0.762, 0.1276, 0.7697, 0.1133, 0.7659, 0.1008, 0.7544, 0.1154, 0.7582, 0.1133, 0.7659, 0.09881, 0.7622, 0.08608, 0.7509, 0.1008, 0.7544, 0.09881, 0.7622, 0.08428, 0.7588, 0.0711, 0.7478, 0.08608, 0.7509, 0.08428, 0.7588, 0.06951, 0.7557, 0.05581, 0.7446, 0.0711, 0.7478, 0.06951, 0.7557, 0.05294, 0.7531, 0.2128, 0.7961, 0.2279, 0.8028, 0.2272, 0.8045, 0.2121, 0.7976, 0.1987, 0.7909, 0.2128, 0.7961, 0.2121, 0.7976, 0.1982, 0.7924, 0.1846, 0.7863, 0.1987, 0.7909, 0.1982, 0.7924, 0.1842, 0.7878, 0.1705, 0.782, 0.1846, 0.7863, 0.1842, 0.7878, 0.17, 0.7835, 0.1563, 0.7778, 0.1705, 0.782, 0.17, 0.7835, 0.1558, 0.7793, 0.142, 0.7737, 0.1563, 0.7778, 0.1558, 0.7793, 0.1416, 0.7753, 0.1276, 0.7697, 0.142, 0.7737, 0.1416, 0.7753, 0.1272, 0.7713, 0.1133, 0.7659, 0.1276, 0.7697, 0.1272, 0.7713, 0.1129, 0.7675, 0.09881, 0.7622, 0.1133, 0.7659, 0.1129, 0.7675, 0.09843, 0.7638, 0.08428, 0.7588, 0.09881, 0.7622, 0.09843, 0.7638, 0.08393, 0.7604, 0.06951, 0.7557, 0.08428, 0.7588, 0.08393, 0.7604, 0.06924, 0.7573, 0.05294, 0.7531, 0.06951, 0.7557, 0.06924, 0.7573, 0.05265, 0.7549, 0.2121, 0.7976, 0.2272, 0.8045, 0.223, 0.8093, 0.2098, 0.8028, 0.1982, 0.7924, 0.2121, 0.7976, 0.2098, 0.8028, 0.1961, 0.7979, 0.1842, 0.7878, 0.1982, 0.7924, 0.1961, 0.7979, 0.1822, 0.7933, 0.17, 0.7835, 0.1842, 0.7878, 0.1822, 0.7933, 0.1682, 0.7891, 0.1558, 0.7793, 0.17, 0.7835, 0.1682, 0.7891, 0.154, 0.7849, 0.1416, 0.7753, 0.1558, 0.7793, 0.154, 0.7849, 0.1398, 0.7809, 0.1272, 0.7713, 0.1416, 0.7753, 0.1398, 0.7809, 0.1255, 0.777, 0.1129, 0.7675, 0.1272, 0.7713, 0.1255, 0.777, 0.1112, 0.7731, 0.09843, 0.7638, 0.1129, 0.7675, 0.1112, 0.7731, 0.09683, 0.7695, 0.08393, 0.7604, 0.09843, 0.7638, 0.09683, 0.7695, 0.08251, 0.7661, 0.06924, 0.7573, 0.08393, 0.7604, 0.08251, 0.7661, 0.06819, 0.7632, 0.05265, 0.7549, 0.06924, 0.7573, 0.06819, 0.7632, 0.05343, 0.7616, 0.9694, 0.08248, 0.9816, 0.08758, 0.8453, 0.4138, 0.8308, 0.413, 0.9572, 0.07734, 0.9694, 0.08248, 0.8308, 0.413, 0.8166, 0.411, 0.9451, 0.07216, 0.9572, 0.07734, 0.8166, 0.411, 0.8026, 0.4079, 0.9329, 0.06692, 0.9451, 0.07216, 0.8026, 0.4079, 0.7887, 0.404, 0.9208, 0.06164, 0.9329, 0.06692, 0.7887, 0.404, 0.775, 0.3995, 0.9087, 0.0563, 0.9208, 0.06164, 0.775, 0.3995, 0.7614, 0.3943, 0.8965, 0.05091, 0.9087, 0.0563, 0.7614, 0.3943, 0.7481, 0.3884, 0.8844, 0.04547, 0.8965, 0.05091, 0.7481, 0.3884, 0.735, 0.3819, 0.8723, 0.03999, 0.8844, 0.04547, 0.735, 0.3819, 0.7223, 0.3746, 0.8603, 0.03446, 0.8723, 0.03999, 0.7223, 0.3746, 0.71, 0.3663, 0.8482, 0.02892, 0.8603, 0.03446, 0.71, 0.3663, 0.6984, 0.3568, 0.8358, 0.02317, 0.8482, 0.02892, 0.6984, 0.3568, 0.6878, 0.3458, 0.8308, 0.413, 0.8453, 0.4138, 0.9336, 0.6193, 0.8685, 0.623, 0.8166, 0.411, 0.8308, 0.413, 0.8685, 0.623, 0.8174, 0.6198, 0.8026, 0.4079, 0.8166, 0.411, 0.8174, 0.6198, 0.7745, 0.6133, 0.7887, 0.404, 0.8026, 0.4079, 0.7745, 0.6133, 0.7369, 0.6043, 0.775, 0.3995, 0.7887, 0.404, 0.7369, 0.6043, 0.7025, 0.5931, 0.7614, 0.3943, 0.775, 0.3995, 0.7025, 0.5931, 0.6702, 0.5796, 0.7481, 0.3884, 0.7614, 0.3943, 0.6702, 0.5796, 0.6391, 0.5633, 0.735, 0.3819, 0.7481, 0.3884, 0.6391, 0.5633, 0.6084, 0.5437, 0.7223, 0.3746, 0.735, 0.3819, 0.6084, 0.5437, 0.5777, 0.5198, 0.71, 0.3663, 0.7223, 0.3746, 0.5777, 0.5198, 0.5465, 0.4903, 0.6984, 0.3568, 0.71, 0.3663, 0.5465, 0.4903, 0.5152, 0.4527, 0.6878, 0.3458, 0.6984, 0.3568, 0.5152, 0.4527, 0.4865, 0.4037, 0.8685, 0.623, 0.9336, 0.6193, 0.9321, 0.7004, 0.8609, 0.6831, 0.8174, 0.6198, 0.8685, 0.623, 0.8609, 0.6831, 0.8077, 0.6685, 0.7745, 0.6133, 0.8174, 0.6198, 0.8077, 0.6685, 0.7636, 0.6553, 0.7369, 0.6043, 0.7745, 0.6133, 0.7636, 0.6553, 0.7246, 0.6423, 0.7025, 0.5931, 0.7369, 0.6043, 0.7246, 0.6423, 0.6884, 0.6287, 0.6702, 0.5796, 0.7025, 0.5931, 0.6884, 0.6287, 0.6539, 0.6138, 0.6391, 0.5633, 0.6702, 0.5796, 0.6539, 0.6138, 0.62, 0.5968, 0.6084, 0.5437, 0.6391, 0.5633, 0.62, 0.5968, 0.5858, 0.5773, 0.5777, 0.5198, 0.6084, 0.5437, 0.5858, 0.5773, 0.5505, 0.5542, 0.5465, 0.4903, 0.5777, 0.5198, 0.5505, 0.5542, 0.5127, 0.5259, 0.5152, 0.4527, 0.5465, 0.4903, 0.5127, 0.5259, 0.4709, 0.4894, 0.4865, 0.4037, 0.5152, 0.4527, 0.4709, 0.4894, 0.4235, 0.4378, 0.8609, 0.6831, 0.9321, 0.7004, 0.9158, 0.7515, 0.8485, 0.719, 0.8077, 0.6685, 0.8609, 0.6831, 0.8485, 0.719, 0.7979, 0.6975, 0.7636, 0.6553, 0.8077, 0.6685, 0.7979, 0.6975, 0.7549, 0.6807, 0.7246, 0.6423, 0.7636, 0.6553, 0.7549, 0.6807, 0.716, 0.6657, 0.6884, 0.6287, 0.7246, 0.6423, 0.716, 0.6657, 0.6794, 0.6509, 0.6539, 0.6138, 0.6884, 0.6287, 0.6794, 0.6509, 0.644, 0.6354, 0.62, 0.5968, 0.6539, 0.6138, 0.644, 0.6354, 0.6088, 0.6185, 0.5858, 0.5773, 0.62, 0.5968, 0.6088, 0.6185, 0.573, 0.5995, 0.5505, 0.5542, 0.5858, 0.5773, 0.573, 0.5995, 0.5354, 0.5776, 0.5127, 0.5259, 0.5505, 0.5542, 0.5354, 0.5776, 0.4942, 0.5516, 0.4709, 0.4894, 0.5127, 0.5259, 0.4942, 0.5516, 0.4463, 0.5188, 0.4235, 0.4378, 0.4709, 0.4894, 0.4463, 0.5188, 0.3845, 0.4723, 0.8485, 0.719, 0.9158, 0.7515, 0.8965, 0.7826, 0.8366, 0.7424, 0.7979, 0.6975, 0.8485, 0.719, 0.8366, 0.7424, 0.7895, 0.7172, 0.7549, 0.6807, 0.7979, 0.6975, 0.7895, 0.7172, 0.748, 0.6984, 0.716, 0.6657, 0.7549, 0.6807, 0.748, 0.6984, 0.7096, 0.6822, 0.6794, 0.6509, 0.716, 0.6657, 0.7096, 0.6822, 0.673, 0.6668, 0.644, 0.6354, 0.6794, 0.6509, 0.673, 0.6668, 0.6371, 0.6511, 0.6088, 0.6185, 0.644, 0.6354, 0.6371, 0.6511, 0.6012, 0.6343, 0.573, 0.5995, 0.6088, 0.6185, 0.6012, 0.6343, 0.5644, 0.6158, 0.5354, 0.5776, 0.573, 0.5995, 0.5644, 0.6158, 0.5255, 0.5951, 0.4942, 0.5516, 0.5354, 0.5776, 0.5255, 0.5951, 0.4825, 0.5713, 0.4463, 0.5188, 0.4942, 0.5516, 0.4825, 0.5713, 0.4316, 0.5427, 0.3845, 0.4723, 0.4463, 0.5188, 0.4316, 0.5427, 0.3625, 0.5044, 0.8366, 0.7424, 0.8965, 0.7826, 0.8636, 0.8141, 0.8182, 0.7693, 0.7895, 0.7172, 0.8366, 0.7424, 0.8182, 0.7693, 0.7768, 0.7414, 0.748, 0.6984, 0.7895, 0.7172, 0.7768, 0.7414, 0.7379, 0.721, 0.7096, 0.6822, 0.748, 0.6984, 0.7379, 0.721, 0.7005, 0.7039, 0.673, 0.6668, 0.7096, 0.6822, 0.7005, 0.7039, 0.6641, 0.688, 0.6371, 0.6511, 0.673, 0.6668, 0.6641, 0.688, 0.6279, 0.6722, 0.6012, 0.6343, 0.6371, 0.6511, 0.6279, 0.6722, 0.5913, 0.6557, 0.5644, 0.6158, 0.6012, 0.6343, 0.5913, 0.6557, 0.5536, 0.6381, 0.5255, 0.5951, 0.5644, 0.6158, 0.5536, 0.6381, 0.5136, 0.6191, 0.4825, 0.5713, 0.5255, 0.5951, 0.5136, 0.6191, 0.4694, 0.5984, 0.4316, 0.5427, 0.4825, 0.5713, 0.4694, 0.5984, 0.4167, 0.5762, 0.3625, 0.5044, 0.4316, 0.5427, 0.4167, 0.5762, 0.3438, 0.5531, 0.8182, 0.7693, 0.8636, 0.8141, 0.8277, 0.834, 0.7966, 0.7928, 0.7768, 0.7414, 0.8182, 0.7693, 0.7966, 0.7928, 0.7614, 0.7653, 0.7379, 0.721, 0.7768, 0.7414, 0.7614, 0.7653, 0.7254, 0.7446, 0.7005, 0.7039, 0.7379, 0.721, 0.7254, 0.7446, 0.6894, 0.7273, 0.6641, 0.688, 0.7005, 0.7039, 0.6894, 0.7273, 0.6533, 0.7113, 0.6279, 0.6722, 0.6641, 0.688, 0.6533, 0.7113, 0.6169, 0.6957, 0.5913, 0.6557, 0.6279, 0.6722, 0.6169, 0.6957, 0.5799, 0.6798, 0.5536, 0.6381, 0.5913, 0.6557, 0.5799, 0.6798, 0.5416, 0.6632, 0.5136, 0.6191, 0.5536, 0.6381, 0.5416, 0.6632, 0.5012, 0.6461, 0.4694, 0.5984, 0.5136, 0.6191, 0.5012, 0.6461, 0.457, 0.6288, 0.4167, 0.5762, 0.4694, 0.5984, 0.457, 0.6288, 0.4059, 0.6131, 0.3438, 0.5531, 0.4167, 0.5762, 0.4059, 0.6131, 0.3401, 0.6047, 0.7966, 0.7928, 0.8277, 0.834, 0.7907, 0.8475, 0.7698, 0.8166, 0.7614, 0.7653, 0.7966, 0.7928, 0.7698, 0.8166, 0.7404, 0.7933, 0.7254, 0.7446, 0.7614, 0.7653, 0.7404, 0.7933, 0.7074, 0.7747, 0.6894, 0.7273, 0.7254, 0.7446, 0.7074, 0.7747, 0.6727, 0.7584, 0.6533, 0.7113, 0.6894, 0.7273, 0.6727, 0.7584, 0.637, 0.7432, 0.6169, 0.6957, 0.6533, 0.7113, 0.637, 0.7432, 0.6006, 0.7283, 0.5799, 0.6798, 0.6169, 0.6957, 0.6006, 0.7283, 0.5632, 0.7133, 0.5416, 0.6632, 0.5799, 0.6798, 0.5632, 0.7133, 0.5247, 0.698, 0.5012, 0.6461, 0.5416, 0.6632, 0.5247, 0.698, 0.4846, 0.6829, 0.457, 0.6288, 0.5012, 0.6461, 0.4846, 0.6829, 0.4423, 0.6688, 0.4059, 0.6131, 0.457, 0.6288, 0.4423, 0.6688, 0.3972, 0.6583, 0.3401, 0.6047, 0.4059, 0.6131, 0.3972, 0.6583, 0.3488, 0.6568, 0.4056, 0.8409, 0.5442, 0.8781, 0.5071, 0.9424, 0.4056, 0.8409, 0.5442, 0.8038, 0.5442, 0.8781, 0.4056, 0.8409, 0.5071, 0.7394, 0.5442, 0.8038, 0.4056, 0.8409, 0.4427, 0.7023, 0.5071, 0.7394, 0.4056, 0.8409, 0.3684, 0.7023, 0.4427, 0.7023, 0.4056, 0.8409, 0.3041, 0.7394, 0.3684, 0.7023, 0.4056, 0.8409, 0.2669, 0.8038, 0.3041, 0.7394, 0.4056, 0.8409, 0.2669, 0.8781, 0.2669, 0.8038, 0.4056, 0.8409, 0.3041, 0.9424, 0.2669, 0.8781, 0.4056, 0.8409, 0.3684, 0.9796, 0.3041, 0.9424, 0.4056, 0.8409, 0.4427, 0.9796, 0.3684, 0.9796, 0.4056, 0.8409, 0.5071, 0.9424, 0.4427, 0.9796, 0.5313, 0.3498, 0.3414, 0.4383, 0.3293, 0.4264, 0.481, 0.3012, 0.481, 0.3012, 0.3293, 0.4264, 0.3148, 0.4165, 0.4352, 0.2688, 0.4352, 0.2688, 0.3148, 0.4165, 0.2992, 0.4081, 0.3935, 0.2462, 0.3935, 0.2462, 0.2992, 0.4081, 0.2829, 0.4009, 0.3548, 0.2301, 0.3548, 0.2301, 0.2829, 0.4009, 0.2662, 0.3948, 0.3182, 0.2188, 0.3182, 0.2188, 0.2662, 0.3948, 0.2492, 0.3896, 0.2827, 0.2111, 0.2827, 0.2111, 0.2492, 0.3896, 0.232, 0.3854, 0.2476, 0.2066, 0.2476, 0.2066, 0.232, 0.3854, 0.2146, 0.3821, 0.2121, 0.2049, 0.2121, 0.2049, 0.2146, 0.3821, 0.197, 0.38, 0.1753, 0.2061, 0.1753, 0.2061, 0.197, 0.38, 0.1793, 0.3792, 0.1356, 0.2106, 0.1356, 0.2106, 0.1793, 0.3792, 0.1619, 0.3804, 0.09139, 0.2199, 0.09139, 0.2199, 0.1619, 0.3804, 0.1458, 0.3844, 0.04124, 0.2379])
me_cylinder.materials.append(mat_material)
me_cylinder.use_remesh_preserve_volume = False
me_cylinder.use_remesh_preserve_attributes = False
me_cylinder.use_mirror_vertex_groups = False
me_cylinder.update()

# ---- objects
ob_liqverde = bpy.data.objects.new('LiqVerde', me_cylinder_001)
ob_balaovol = bpy.data.objects.new('BalaoVol', me_cylinder)
ob_point = bpy.data.objects.new('Point', light_point)
ob_lamp = bpy.data.objects.new('Lamp', light_lamp)
ob_camera = bpy.data.objects.new('Camera', cam_camera)

# ---- transforms, parenting, visibility, modifiers, constraints
ob_liqverde.location = (0.0, 0.0, 0.0)
ob_liqverde.lineart.crease_threshold = 0.0
ob_balaovol.location = (0.0, 0.0, 0.0)
ob_balaovol.hide_viewport = True
ob_balaovol.lineart.crease_threshold = 0.0
ob_point.location = (0.1489, -9.974, 1.022)
ob_point.lineart.crease_threshold = 0.0
ob_lamp.location = (4.076, 1.005, 5.904)
ob_lamp.rotation_euler = (0.6503, 0.05522, 1.866)
ob_lamp.lock_rotations_4d = False
ob_lamp.empty_display_type = 'ARROWS'
ob_lamp.color = (0.0, 0.0, 0.0, 0.0)
ob_lamp.lineart.crease_threshold = 0.0
ob_camera.location = (-0.02924, -8.159, 2.583)
ob_camera.rotation_euler = (1.417, 0.0, 0.0)
ob_camera.lock_rotations_4d = False
ob_camera.empty_display_type = 'ARROWS'
ob_camera.color = (0.0, 0.0, 0.0, 0.0)
ob_camera.display_type = 'WIRE'
ob_camera.lineart.crease_threshold = 0.0

# ---- collection membership
col_collection_1.objects.link(ob_liqverde)
col_collection_1.objects.link(ob_balaovol)
col_collection_1.objects.link(ob_point)
col_collection_1.objects.link(ob_lamp)
col_collection_1.objects.link(ob_camera)

# ---- scene / render settings (as saved in the file)
scene.camera = ob_camera
scene.frame_start = 1; scene.frame_end = 250; scene.frame_set(1)
scene.render.engine = 'BLENDER_EEVEE_NEXT'
scene.render.image_settings.color_mode = 'RGB'
scene.render.image_settings.compression = 90
scene.render.dither_intensity = 0.0
scene.render.bake_margin = 2
scene.render.bake_bias = 0.0
scene.cycles.use_denoising = False
scene.cycles.samples = 10
scene.cycles.sampling_pattern = 'TABULATED_SOBOL'
scene.cycles.light_sampling_threshold = 0.0
scene.cycles.use_adaptive_sampling = False
scene.cycles.use_light_tree = False
scene.cycles.blur_glossy = 0.0
scene.cycles.volume_bounces = 1
scene.cycles.pixel_filter_type = 'GAUSSIAN'
scene.cycles.sample_clamp_indirect = 0.0
scene.view_settings.view_transform = 'Standard'
bpy.context.view_layer.update()
